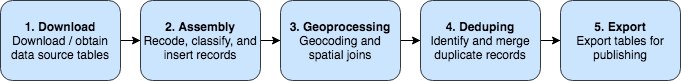

The diagram above was exported from draw.io. Its source (the exported page's mxGraphModel, read from the mxfile embedded in the PNG):
<mxGraphModel dx="1030" dy="450" grid="1" gridSize="10" guides="1" tooltips="1" connect="1" arrows="1" fold="1" page="1" pageScale="1" pageWidth="850" pageHeight="1100" background="#ffffff" math="0" shadow="0">
  <root>
    <mxCell id="0" />
    <mxCell id="1" parent="0" />
    <mxCell id="4" value="" style="edgeStyle=orthogonalEdgeStyle;rounded=0;html=1;jettySize=auto;orthogonalLoop=1;" parent="1" source="2" target="3" edge="1">
      <mxGeometry relative="1" as="geometry" />
    </mxCell>
    <mxCell id="2" value="&lt;b&gt;1. Download&lt;/b&gt;&lt;div&gt;Download / obtain data source tables&lt;/div&gt;" style="rounded=1;whiteSpace=wrap;html=1;fillColor=#cce5ff;strokeColor=#36393d;" parent="1" vertex="1">
      <mxGeometry x="10" y="10" width="120" height="80" as="geometry" />
    </mxCell>
    <mxCell id="6" value="" style="edgeStyle=orthogonalEdgeStyle;rounded=0;html=1;jettySize=auto;orthogonalLoop=1;" parent="1" source="3" target="5" edge="1">
      <mxGeometry relative="1" as="geometry" />
    </mxCell>
    <mxCell id="3" value="&lt;div&gt;&lt;b&gt;2. Assembly&lt;/b&gt;&lt;/div&gt;&lt;div&gt;&lt;span&gt;Recode, classify, and insert records&lt;/span&gt;&lt;/div&gt;" style="rounded=1;whiteSpace=wrap;html=1;fillColor=#cce5ff;strokeColor=#36393d;" parent="1" vertex="1">
      <mxGeometry x="150" y="10" width="120" height="80" as="geometry" />
    </mxCell>
    <mxCell id="8" value="" style="edgeStyle=orthogonalEdgeStyle;rounded=0;html=1;jettySize=auto;orthogonalLoop=1;" parent="1" source="5" target="7" edge="1">
      <mxGeometry relative="1" as="geometry" />
    </mxCell>
    <mxCell id="5" value="&lt;div&gt;&lt;span&gt;&lt;b&gt;3. Geoprocessing&lt;/b&gt;&lt;/span&gt;&lt;/div&gt;&lt;div&gt;&lt;span&gt;Geocoding and spatial joins&lt;/span&gt;&lt;/div&gt;" style="rounded=1;whiteSpace=wrap;html=1;fillColor=#cce5ff;strokeColor=#36393d;" parent="1" vertex="1">
      <mxGeometry x="290" y="10" width="120" height="80" as="geometry" />
    </mxCell>
    <mxCell id="10" value="" style="edgeStyle=orthogonalEdgeStyle;rounded=0;html=1;jettySize=auto;orthogonalLoop=1;" parent="1" source="7" target="9" edge="1">
      <mxGeometry relative="1" as="geometry" />
    </mxCell>
    <mxCell id="7" value="&lt;div&gt;&lt;span&gt;&lt;b&gt;4. Deduping&lt;/b&gt;&lt;/span&gt;&lt;/div&gt;&lt;div&gt;&lt;span&gt;Identify and merge duplicate records&lt;/span&gt;&lt;/div&gt;" style="rounded=1;whiteSpace=wrap;html=1;fillColor=#cce5ff;strokeColor=#36393d;" parent="1" vertex="1">
      <mxGeometry x="430" y="10" width="120" height="80" as="geometry" />
    </mxCell>
    <mxCell id="9" value="&lt;div&gt;&lt;span&gt;&lt;b&gt;5. Export&lt;/b&gt;&lt;/span&gt;&lt;/div&gt;&lt;div&gt;&lt;span&gt;Export tables for publishing&lt;/span&gt;&lt;/div&gt;" style="rounded=1;whiteSpace=wrap;html=1;fillColor=#cce5ff;strokeColor=#36393d;" parent="1" vertex="1">
      <mxGeometry x="570" y="10" width="120" height="80" as="geometry" />
    </mxCell>
  </root>
</mxGraphModel>